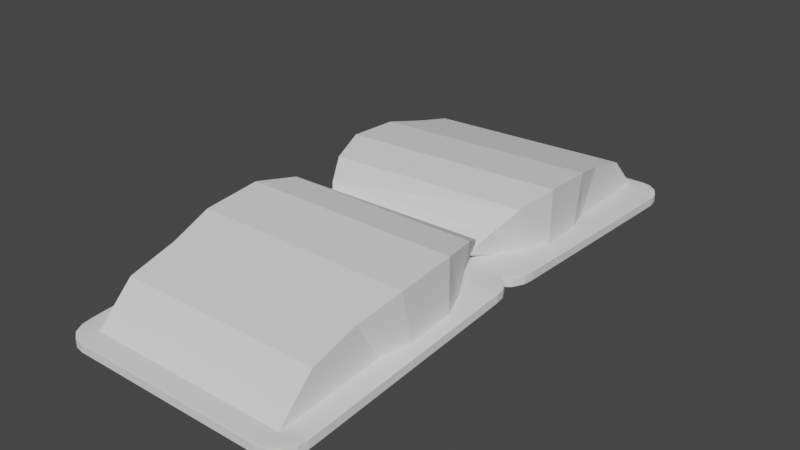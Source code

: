 # Source: book.blend  (saved by Blender 2.90.8; exported with 4.5.12 LTS)
import bpy
from mathutils import Matrix  # noqa: F401  (used for matrix-valued properties, if any)

bpy.ops.wm.read_factory_settings(use_empty=True)
scene = bpy.context.scene
scene.name = 'Scene'

# ---- collections
col_collection = bpy.data.collections.new('Collection'); scene.collection.children.link(col_collection)

# ---- world
world_world = bpy.data.worlds.new('World'); scene.world = world_world
world_world.use_nodes = True; world_world.node_tree.nodes.clear()
_N = world_world.node_tree.nodes; _L = world_world.node_tree.links
n0 = _N.new('ShaderNodeOutputWorld'); n0.name = 'World Output'; n0.location = (300, 300)
n1 = _N.new('ShaderNodeBackground'); n1.name = 'Background'; n1.location = (10, 300)
n1.inputs[0].default_value = (0.05088, 0.05088, 0.05088, 1.0)
_L.new(n1.outputs[0], n0.inputs[0])
n0.is_active_output = True
world_world.color = (0.05088, 0.05088, 0.05088)
world_world.use_sun_shadow = False
world_world.sun_shadow_jitter_overblur = 0.0

# ---- meshes
me_cube_001 = bpy.data.meshes.new('Cube.001')
me_cube_001.from_pydata([(-0.2022, -2.494, -0.752), (-0.2022, -2.133, -0.4004), (-0.2022, -1.44, -0.7071), (-0.2022, -1.681, -0.278), (0.2022, -2.494, -0.752), (0.2022, -2.133, -0.4004), (0.2022, -1.44, -0.7071), (0.2022, -1.681, -0.278), (-0.2168, -1.157, -0.6865), (-0.2168, -1.262, -0.1695), (0.2168, -1.157, -0.6865), (0.2168, -1.262, -0.1695), (-0.2168, -0.7055, -0.6467), (-0.2168, -0.7097, -0.1191), (0.2168, -0.7055, -0.6467), (0.2168, -0.7097, -0.1191), (-0.1962, -0.4465, -0.6245), (-0.1962, -0.322, -0.1818), (0.1962, -0.4465, -0.6245), (0.1962, -0.322, -0.1818), (-0.1448, -0.2141, -0.6721), (-0.1448, 0.0929, -0.4988), (0.1448, -0.2141, -0.6721), (0.1448, 0.0929, -0.4988), (0.1705, -0.06896, -0.3084), (-0.1705, -0.1145, -0.3403), (-0.1705, -0.2847, -0.6255), (0.1705, -0.2847, -0.6255)], [], [(0, 1, 3, 2), (2, 3, 9, 8), (6, 7, 5, 4), (4, 5, 1, 0), (2, 6, 4, 0), (7, 3, 1, 5), (9, 11, 15, 13), (7, 6, 10, 11), (6, 2, 8, 10), (3, 7, 11, 9), (15, 14, 18, 19), (8, 9, 13, 12), (11, 10, 14, 15), (10, 8, 12, 14), (25, 24, 23, 21), (14, 12, 16, 18), (13, 15, 19, 17), (12, 13, 17, 16), (20, 21, 23, 22), (26, 25, 21, 20), (24, 27, 22, 23), (27, 26, 20, 22), (18, 16, 26, 27), (19, 18, 27, 24), (16, 17, 25, 26), (17, 19, 24, 25)])
_uv = me_cube_001.uv_layers.new(name='UVMap')
_uv.uv.foreach_set('vector', [0.375, 0.0, 0.625, 0.0, 0.625, 0.25, 0.375, 0.25, 0.375, 0.25, 0.625, 0.25, 0.625, 0.25, 0.375, 0.25, 0.375, 0.5, 0.625, 0.5, 0.625, 0.75, 0.375, 0.75, 0.375, 0.75, 0.625, 0.75, 0.625, 1.0, 0.375, 1.0, 0.125, 0.5, 0.375, 0.5, 0.375, 0.75, 0.125, 0.75, 0.625, 0.5, 0.875, 0.5, 0.875, 0.75, 0.625, 0.75, 0.875, 0.5, 0.625, 0.5, 0.625, 0.5, 0.875, 0.5, 0.625, 0.5, 0.375, 0.5, 0.375, 0.5, 0.625, 0.5, 0.375, 0.5, 0.125, 0.5, 0.125, 0.5, 0.375, 0.5, 0.875, 0.5, 0.625, 0.5, 0.625, 0.5, 0.875, 0.5, 0.625, 0.5, 0.375, 0.5, 0.375, 0.5, 0.625, 0.5, 0.375, 0.25, 0.625, 0.25, 0.625, 0.25, 0.375, 0.25, 0.625, 0.5, 0.375, 0.5, 0.375, 0.5, 0.625, 0.5, 0.375, 0.5, 0.125, 0.5, 0.125, 0.5, 0.375, 0.5, 0.875, 0.5, 0.625, 0.5, 0.625, 0.5, 0.875, 0.5, 0.375, 0.5, 0.125, 0.5, 0.125, 0.5, 0.375, 0.5, 0.875, 0.5, 0.625, 0.5, 0.625, 0.5, 0.875, 0.5, 0.375, 0.25, 0.625, 0.25, 0.625, 0.25, 0.375, 0.25, 0.375, 0.25, 0.625, 0.25, 0.625, 0.5, 0.375, 0.5, 0.375, 0.25, 0.625, 0.25, 0.625, 0.25, 0.375, 0.25, 0.625, 0.5, 0.375, 0.5, 0.375, 0.5, 0.625, 0.5, 0.375, 0.5, 0.125, 0.5, 0.125, 0.5, 0.375, 0.5, 0.375, 0.5, 0.125, 0.5, 0.125, 0.5, 0.375, 0.5, 0.625, 0.5, 0.375, 0.5, 0.375, 0.5, 0.625, 0.5, 0.375, 0.25, 0.625, 0.25, 0.625, 0.25, 0.375, 0.25, 0.875, 0.5, 0.625, 0.5, 0.625, 0.5, 0.875, 0.5])
me_cube_001.use_remesh_fix_poles = True
me_cube_001.use_remesh_preserve_attributes = False
me_cube_001.use_mirror_vertex_groups = False
me_cube_001.update()
me_cube_002 = bpy.data.meshes.new('Cube.002')
me_cube_002.from_pydata([(-0.2022, -2.494, -0.752), (-0.2022, -2.133, -0.4004), (-0.2022, -1.44, -0.7071), (-0.2022, -1.681, -0.278), (0.2022, -2.494, -0.752), (0.2022, -2.133, -0.4004), (0.2022, -1.44, -0.7071), (0.2022, -1.681, -0.278), (-0.2168, -1.157, -0.6865), (-0.2168, -1.262, -0.1695), (0.2168, -1.157, -0.6865), (0.2168, -1.262, -0.1695), (-0.2168, -0.7055, -0.6467), (-0.2168, -0.7097, -0.1191), (0.2168, -0.7055, -0.6467), (0.2168, -0.7097, -0.1191), (-0.1962, -0.4465, -0.6245), (-0.1962, -0.322, -0.1818), (0.1962, -0.4465, -0.6245), (0.1962, -0.322, -0.1818), (-0.1448, -0.2141, -0.6721), (-0.1448, 0.0929, -0.4988), (0.1448, -0.2141, -0.6721), (0.1448, 0.0929, -0.4988), (0.1705, -0.06896, -0.3084), (-0.1705, -0.1145, -0.3403), (-0.1705, -0.2847, -0.6255), (0.1705, -0.2847, -0.6255)], [], [(0, 1, 3, 2), (2, 3, 9, 8), (6, 7, 5, 4), (4, 5, 1, 0), (2, 6, 4, 0), (7, 3, 1, 5), (9, 11, 15, 13), (7, 6, 10, 11), (6, 2, 8, 10), (3, 7, 11, 9), (15, 14, 18, 19), (8, 9, 13, 12), (11, 10, 14, 15), (10, 8, 12, 14), (25, 24, 23, 21), (14, 12, 16, 18), (13, 15, 19, 17), (12, 13, 17, 16), (20, 21, 23, 22), (26, 25, 21, 20), (24, 27, 22, 23), (27, 26, 20, 22), (18, 16, 26, 27), (19, 18, 27, 24), (16, 17, 25, 26), (17, 19, 24, 25)])
_uv = me_cube_002.uv_layers.new(name='UVMap')
_uv.uv.foreach_set('vector', [0.375, 0.0, 0.625, 0.0, 0.625, 0.25, 0.375, 0.25, 0.375, 0.25, 0.625, 0.25, 0.625, 0.25, 0.375, 0.25, 0.375, 0.5, 0.625, 0.5, 0.625, 0.75, 0.375, 0.75, 0.375, 0.75, 0.625, 0.75, 0.625, 1.0, 0.375, 1.0, 0.125, 0.5, 0.375, 0.5, 0.375, 0.75, 0.125, 0.75, 0.625, 0.5, 0.875, 0.5, 0.875, 0.75, 0.625, 0.75, 0.875, 0.5, 0.625, 0.5, 0.625, 0.5, 0.875, 0.5, 0.625, 0.5, 0.375, 0.5, 0.375, 0.5, 0.625, 0.5, 0.375, 0.5, 0.125, 0.5, 0.125, 0.5, 0.375, 0.5, 0.875, 0.5, 0.625, 0.5, 0.625, 0.5, 0.875, 0.5, 0.625, 0.5, 0.375, 0.5, 0.375, 0.5, 0.625, 0.5, 0.375, 0.25, 0.625, 0.25, 0.625, 0.25, 0.375, 0.25, 0.625, 0.5, 0.375, 0.5, 0.375, 0.5, 0.625, 0.5, 0.375, 0.5, 0.125, 0.5, 0.125, 0.5, 0.375, 0.5, 0.875, 0.5, 0.625, 0.5, 0.625, 0.5, 0.875, 0.5, 0.375, 0.5, 0.125, 0.5, 0.125, 0.5, 0.375, 0.5, 0.875, 0.5, 0.625, 0.5, 0.625, 0.5, 0.875, 0.5, 0.375, 0.25, 0.625, 0.25, 0.625, 0.25, 0.375, 0.25, 0.375, 0.25, 0.625, 0.25, 0.625, 0.5, 0.375, 0.5, 0.375, 0.25, 0.625, 0.25, 0.625, 0.25, 0.375, 0.25, 0.625, 0.5, 0.375, 0.5, 0.375, 0.5, 0.625, 0.5, 0.375, 0.5, 0.125, 0.5, 0.125, 0.5, 0.375, 0.5, 0.375, 0.5, 0.125, 0.5, 0.125, 0.5, 0.375, 0.5, 0.625, 0.5, 0.375, 0.5, 0.375, 0.5, 0.625, 0.5, 0.375, 0.25, 0.625, 0.25, 0.625, 0.25, 0.375, 0.25, 0.875, 0.5, 0.625, 0.5, 0.625, 0.5, 0.875, 0.5])
me_cube_002.use_remesh_fix_poles = True
me_cube_002.use_remesh_preserve_attributes = False
me_cube_002.use_mirror_vertex_groups = False
me_cube_002.update()
me_roundcube_001 = bpy.data.meshes.new('Roundcube.001')
me_roundcube_001.from_pydata([(0.9233, 0.8926, -7.163), (0.8655, 0.9125, -7.183), (0.8078, 0.9185, -7.189), (-0.7922, 0.9185, -7.189), (-0.8499, 0.9125, -7.183), (0.9432, 0.9125, -7.105), (0.8755, 0.9527, -7.115), (0.8078, 0.9642, -7.118), (-0.7922, 0.9642, -7.118), (-0.8599, 0.9527, -7.115), (0.9492, 0.9185, -7.048), (0.9492, 0.9185, -5.448), (0.8785, 0.9642, -7.048), (0.8785, 0.9642, -5.448), (0.8078, 0.9771, -5.448), (0.8078, 0.9771, -7.048), (-0.7922, 0.9771, -7.048), (-0.7922, 0.9771, -5.448), (-0.8629, 0.9642, -7.048), (-0.8629, 0.9642, -5.448), (0.9432, 0.9125, -5.39), (0.8755, 0.9527, -5.38), (0.8078, 0.9642, -5.377), (-0.7922, 0.9642, -5.377), (-0.8599, 0.9527, -5.38), (-0.9077, 0.8926, -7.163), (-0.9276, 0.8348, -7.183), (-0.9336, 0.7771, -7.189), (-0.9361, -0.8004, -4.287), (-0.9301, -0.8581, -4.28), (-0.9276, 0.9125, -7.105), (-0.9678, 0.8448, -7.115), (-0.9793, 0.7771, -7.118), (-0.9818, -0.8004, -4.216), (-0.9703, -0.8681, -4.213), (-0.9336, 0.9185, -7.048), (-0.9336, 0.9185, -5.448), (-0.9793, 0.8478, -7.048), (-0.9793, 0.8478, -5.448), (-0.9922, 0.7771, -5.448), (-0.9922, 0.7771, -7.048), (-0.9947, -0.8004, -4.145), (-0.9947, -0.8004, -2.545), (-0.9818, -0.8711, -4.145), (-0.9818, -0.8711, -2.545), (-0.9276, 0.9125, -5.39), (-0.9678, 0.8448, -5.38), (-0.9793, 0.7771, -5.377), (-0.9818, -0.8004, -2.474), (-0.9703, -0.8681, -2.477), (-0.9102, -0.9159, -4.261), (-0.8525, -0.9358, -4.28), (-0.7947, -0.9418, -4.287), (0.8053, -0.9418, -4.287), (0.863, -0.9358, -4.28), (-0.9301, -0.9358, -4.203), (-0.8624, -0.976, -4.213), (-0.7947, -0.9875, -4.216), (0.8053, -0.9875, -4.216), (0.873, -0.976, -4.213), (-0.9361, -0.9418, -4.145), (-0.9361, -0.9418, -2.545), (-0.8654, -0.9875, -4.145), (-0.8654, -0.9875, -2.545), (-0.7947, -1.0, -2.545), (-0.7947, -1.0, -4.145), (0.8053, -1.0, -4.145), (0.8053, -1.0, -2.545), (0.876, -0.9875, -4.145), (0.876, -0.9875, -2.545), (-0.9301, -0.9358, -2.487), (-0.8624, -0.976, -2.477), (-0.7947, -0.9875, -2.474), (0.8053, -0.9875, -2.474), (0.873, -0.976, -2.477), (0.9207, -0.9159, -4.261), (0.9407, -0.8581, -4.28), (0.9467, -0.8004, -4.287), (0.9492, 0.7771, -7.189), (0.9432, 0.8348, -7.183), (0.9407, -0.9358, -4.203), (0.9809, -0.8681, -4.213), (0.9924, -0.8004, -4.216), (0.9949, 0.7771, -7.118), (0.9834, 0.8448, -7.115), (0.9467, -0.9418, -4.145), (0.9467, -0.9418, -2.545), (0.9924, -0.8711, -4.145), (0.9924, -0.8711, -2.545), (1.005, -0.8004, -2.545), (1.005, -0.8004, -4.145), (1.008, 0.7771, -7.048), (1.008, 0.7771, -5.448), (0.9949, 0.8478, -7.048), (0.9949, 0.8478, -5.448), (0.9407, -0.9358, -2.487), (0.9809, -0.8681, -2.477), (0.9924, -0.8004, -2.474), (0.9949, 0.7771, -5.377), (0.9834, 0.8448, -5.38), (0.873, -0.8681, -4.321), (0.8053, -0.8711, -4.332), (-0.7947, -0.8711, -4.332), (-0.8624, -0.8681, -4.321), (0.876, -0.8004, -4.332), (0.8785, 0.7771, -7.235), (0.8078, 0.7771, -7.248), (0.8053, -0.8004, -4.345), (-0.7947, -0.8004, -4.345), (-0.7922, 0.7771, -7.248), (-0.8654, -0.8004, -4.332), (-0.8629, 0.7771, -7.235), (0.8755, 0.8448, -7.223), (0.8078, 0.8478, -7.235), (-0.7922, 0.8478, -7.235), (-0.8599, 0.8448, -7.223), (0.9233, 0.8926, -5.332), (0.8655, 0.9125, -5.312), (0.8078, 0.9185, -5.306), (-0.7922, 0.9185, -5.306), (-0.8499, 0.9125, -5.312), (-0.9077, 0.8926, -5.332), (0.9432, 0.8348, -5.312), (0.8755, 0.8448, -5.272), (0.8078, 0.8478, -5.261), (-0.7922, 0.8478, -5.261), (-0.8599, 0.8448, -5.272), (-0.9276, 0.8348, -5.312), (0.9492, 0.7771, -5.306), (0.9467, -0.8004, -2.404), (0.8785, 0.7771, -5.261), (0.876, -0.8004, -2.358), (0.8053, -0.8004, -2.345), (0.8078, 0.7771, -5.248), (-0.7922, 0.7771, -5.248), (-0.7947, -0.8004, -2.345), (-0.8629, 0.7771, -5.261), (-0.8654, -0.8004, -2.358), (-0.9336, 0.7771, -5.306), (-0.9361, -0.8004, -2.404), (0.9407, -0.8581, -2.41), (0.873, -0.8681, -2.369), (0.8053, -0.8711, -2.358), (-0.7947, -0.8711, -2.358), (-0.8624, -0.8681, -2.369), (-0.9301, -0.8581, -2.41), (0.9207, -0.9159, -2.43), (0.863, -0.9358, -2.41), (0.8053, -0.9418, -2.404), (-0.7947, -0.9418, -2.404), (-0.8525, -0.9358, -2.41), (-0.9102, -0.9159, -2.43)], [], [(0, 1, 6, 5), (1, 2, 7, 6), (2, 3, 8, 7), (3, 4, 9, 8), (4, 25, 30, 9), (5, 6, 12, 10), (6, 7, 15, 12), (7, 8, 16, 15), (8, 9, 18, 16), (9, 30, 35, 18), (10, 12, 13, 11), (12, 15, 14, 13), (15, 16, 17, 14), (16, 18, 19, 17), (18, 35, 36, 19), (11, 13, 21, 20), (13, 14, 22, 21), (14, 17, 23, 22), (17, 19, 24, 23), (19, 36, 45, 24), (20, 21, 117, 116), (21, 22, 118, 117), (22, 23, 119, 118), (23, 24, 120, 119), (24, 45, 121, 120), (25, 26, 31, 30), (26, 27, 32, 31), (27, 28, 33, 32), (28, 29, 34, 33), (29, 50, 55, 34), (30, 31, 37, 35), (31, 32, 40, 37), (32, 33, 41, 40), (33, 34, 43, 41), (34, 55, 60, 43), (35, 37, 38, 36), (37, 40, 39, 38), (40, 41, 42, 39), (41, 43, 44, 42), (43, 60, 61, 44), (36, 38, 46, 45), (38, 39, 47, 46), (39, 42, 48, 47), (42, 44, 49, 48), (44, 61, 70, 49), (45, 46, 127, 121), (46, 47, 138, 127), (47, 48, 139, 138), (48, 49, 145, 139), (49, 70, 151, 145), (50, 51, 56, 55), (51, 52, 57, 56), (52, 53, 58, 57), (53, 54, 59, 58), (54, 75, 80, 59), (55, 56, 62, 60), (56, 57, 65, 62), (57, 58, 66, 65), (58, 59, 68, 66), (59, 80, 85, 68), (60, 62, 63, 61), (62, 65, 64, 63), (65, 66, 67, 64), (66, 68, 69, 67), (68, 85, 86, 69), (61, 63, 71, 70), (63, 64, 72, 71), (64, 67, 73, 72), (67, 69, 74, 73), (69, 86, 95, 74), (70, 71, 150, 151), (71, 72, 149, 150), (72, 73, 148, 149), (73, 74, 147, 148), (74, 95, 146, 147), (75, 76, 81, 80), (76, 77, 82, 81), (77, 78, 83, 82), (78, 79, 84, 83), (79, 0, 5, 84), (80, 81, 87, 85), (81, 82, 90, 87), (82, 83, 91, 90), (83, 84, 93, 91), (84, 5, 10, 93), (85, 87, 88, 86), (87, 90, 89, 88), (90, 91, 92, 89), (91, 93, 94, 92), (93, 10, 11, 94), (86, 88, 96, 95), (88, 89, 97, 96), (89, 92, 98, 97), (92, 94, 99, 98), (94, 11, 20, 99), (95, 96, 140, 146), (96, 97, 129, 140), (97, 98, 128, 129), (98, 99, 122, 128), (99, 20, 116, 122), (75, 54, 100, 76), (54, 53, 101, 100), (53, 52, 102, 101), (52, 51, 103, 102), (51, 50, 29, 103), (76, 100, 104, 77), (100, 101, 107, 104), (101, 102, 108, 107), (102, 103, 110, 108), (103, 29, 28, 110), (77, 104, 105, 78), (104, 107, 106, 105), (107, 108, 109, 106), (108, 110, 111, 109), (110, 28, 27, 111), (78, 105, 112, 79), (105, 106, 113, 112), (106, 109, 114, 113), (109, 111, 115, 114), (111, 27, 26, 115), (79, 112, 1, 0), (112, 113, 2, 1), (113, 114, 3, 2), (114, 115, 4, 3), (115, 26, 25, 4), (116, 117, 123, 122), (117, 118, 124, 123), (118, 119, 125, 124), (119, 120, 126, 125), (120, 121, 127, 126), (122, 123, 130, 128), (123, 124, 133, 130), (124, 125, 134, 133), (125, 126, 136, 134), (126, 127, 138, 136), (128, 130, 131, 129), (130, 133, 132, 131), (133, 134, 135, 132), (134, 136, 137, 135), (136, 138, 139, 137), (129, 131, 141, 140), (131, 132, 142, 141), (132, 135, 143, 142), (135, 137, 144, 143), (137, 139, 145, 144), (140, 141, 147, 146), (141, 142, 148, 147), (142, 143, 149, 148), (143, 144, 150, 149), (144, 145, 151, 150)])
me_roundcube_001.use_remesh_fix_poles = True
me_roundcube_001.use_remesh_preserve_attributes = False
me_roundcube_001.use_mirror_vertex_groups = False
me_roundcube_001.update()
me_roundcube_002 = bpy.data.meshes.new('Roundcube.002')
me_roundcube_002.from_pydata([(0.9233, 0.8926, -7.163), (0.8655, 0.9125, -7.183), (0.8078, 0.9185, -7.189), (-0.7922, 0.9185, -7.189), (-0.8499, 0.9125, -7.183), (0.9432, 0.9125, -7.105), (0.8755, 0.9527, -7.115), (0.8078, 0.9642, -7.118), (-0.7922, 0.9642, -7.118), (-0.8599, 0.9527, -7.115), (0.9492, 0.9185, -7.048), (0.9492, 0.9185, -5.448), (0.8785, 0.9642, -7.048), (0.8785, 0.9642, -5.448), (0.8078, 0.9771, -5.448), (0.8078, 0.9771, -7.048), (-0.7922, 0.9771, -7.048), (-0.7922, 0.9771, -5.448), (-0.8629, 0.9642, -7.048), (-0.8629, 0.9642, -5.448), (0.9432, 0.9125, -5.39), (0.8755, 0.9527, -5.38), (0.8078, 0.9642, -5.377), (-0.7922, 0.9642, -5.377), (-0.8599, 0.9527, -5.38), (-0.9077, 0.8926, -7.163), (-0.9276, 0.8348, -7.183), (-0.9336, 0.7771, -7.189), (-0.9361, -0.8004, -4.287), (-0.9301, -0.8581, -4.28), (-0.9276, 0.9125, -7.105), (-0.9678, 0.8448, -7.115), (-0.9793, 0.7771, -7.118), (-0.9818, -0.8004, -4.216), (-0.9703, -0.8681, -4.213), (-0.9336, 0.9185, -7.048), (-0.9336, 0.9185, -5.448), (-0.9793, 0.8478, -7.048), (-0.9793, 0.8478, -5.448), (-0.9922, 0.7771, -5.448), (-0.9922, 0.7771, -7.048), (-0.9947, -0.8004, -4.145), (-0.9947, -0.8004, -2.545), (-0.9818, -0.8711, -4.145), (-0.9818, -0.8711, -2.545), (-0.9276, 0.9125, -5.39), (-0.9678, 0.8448, -5.38), (-0.9793, 0.7771, -5.377), (-0.9818, -0.8004, -2.474), (-0.9703, -0.8681, -2.477), (-0.9102, -0.9159, -4.261), (-0.8525, -0.9358, -4.28), (-0.7947, -0.9418, -4.287), (0.8053, -0.9418, -4.287), (0.863, -0.9358, -4.28), (-0.9301, -0.9358, -4.203), (-0.8624, -0.976, -4.213), (-0.7947, -0.9875, -4.216), (0.8053, -0.9875, -4.216), (0.873, -0.976, -4.213), (-0.9361, -0.9418, -4.145), (-0.9361, -0.9418, -2.545), (-0.8654, -0.9875, -4.145), (-0.8654, -0.9875, -2.545), (-0.7947, -1.0, -2.545), (-0.7947, -1.0, -4.145), (0.8053, -1.0, -4.145), (0.8053, -1.0, -2.545), (0.876, -0.9875, -4.145), (0.876, -0.9875, -2.545), (-0.9301, -0.9358, -2.487), (-0.8624, -0.976, -2.477), (-0.7947, -0.9875, -2.474), (0.8053, -0.9875, -2.474), (0.873, -0.976, -2.477), (0.9207, -0.9159, -4.261), (0.9407, -0.8581, -4.28), (0.9467, -0.8004, -4.287), (0.9492, 0.7771, -7.189), (0.9432, 0.8348, -7.183), (0.9407, -0.9358, -4.203), (0.9809, -0.8681, -4.213), (0.9924, -0.8004, -4.216), (0.9949, 0.7771, -7.118), (0.9834, 0.8448, -7.115), (0.9467, -0.9418, -4.145), (0.9467, -0.9418, -2.545), (0.9924, -0.8711, -4.145), (0.9924, -0.8711, -2.545), (1.005, -0.8004, -2.545), (1.005, -0.8004, -4.145), (1.008, 0.7771, -7.048), (1.008, 0.7771, -5.448), (0.9949, 0.8478, -7.048), (0.9949, 0.8478, -5.448), (0.9407, -0.9358, -2.487), (0.9809, -0.8681, -2.477), (0.9924, -0.8004, -2.474), (0.9949, 0.7771, -5.377), (0.9834, 0.8448, -5.38), (0.873, -0.8681, -4.321), (0.8053, -0.8711, -4.332), (-0.7947, -0.8711, -4.332), (-0.8624, -0.8681, -4.321), (0.876, -0.8004, -4.332), (0.8785, 0.7771, -7.235), (0.8078, 0.7771, -7.248), (0.8053, -0.8004, -4.345), (-0.7947, -0.8004, -4.345), (-0.7922, 0.7771, -7.248), (-0.8654, -0.8004, -4.332), (-0.8629, 0.7771, -7.235), (0.8755, 0.8448, -7.223), (0.8078, 0.8478, -7.235), (-0.7922, 0.8478, -7.235), (-0.8599, 0.8448, -7.223), (0.9233, 0.8926, -5.332), (0.8655, 0.9125, -5.312), (0.8078, 0.9185, -5.306), (-0.7922, 0.9185, -5.306), (-0.8499, 0.9125, -5.312), (-0.9077, 0.8926, -5.332), (0.9432, 0.8348, -5.312), (0.8755, 0.8448, -5.272), (0.8078, 0.8478, -5.261), (-0.7922, 0.8478, -5.261), (-0.8599, 0.8448, -5.272), (-0.9276, 0.8348, -5.312), (0.9492, 0.7771, -5.306), (0.9467, -0.8004, -2.404), (0.8785, 0.7771, -5.261), (0.876, -0.8004, -2.358), (0.8053, -0.8004, -2.345), (0.8078, 0.7771, -5.248), (-0.7922, 0.7771, -5.248), (-0.7947, -0.8004, -2.345), (-0.8629, 0.7771, -5.261), (-0.8654, -0.8004, -2.358), (-0.9336, 0.7771, -5.306), (-0.9361, -0.8004, -2.404), (0.9407, -0.8581, -2.41), (0.873, -0.8681, -2.369), (0.8053, -0.8711, -2.358), (-0.7947, -0.8711, -2.358), (-0.8624, -0.8681, -2.369), (-0.9301, -0.8581, -2.41), (0.9207, -0.9159, -2.43), (0.863, -0.9358, -2.41), (0.8053, -0.9418, -2.404), (-0.7947, -0.9418, -2.404), (-0.8525, -0.9358, -2.41), (-0.9102, -0.9159, -2.43)], [], [(0, 1, 6, 5), (1, 2, 7, 6), (2, 3, 8, 7), (3, 4, 9, 8), (4, 25, 30, 9), (5, 6, 12, 10), (6, 7, 15, 12), (7, 8, 16, 15), (8, 9, 18, 16), (9, 30, 35, 18), (10, 12, 13, 11), (12, 15, 14, 13), (15, 16, 17, 14), (16, 18, 19, 17), (18, 35, 36, 19), (11, 13, 21, 20), (13, 14, 22, 21), (14, 17, 23, 22), (17, 19, 24, 23), (19, 36, 45, 24), (20, 21, 117, 116), (21, 22, 118, 117), (22, 23, 119, 118), (23, 24, 120, 119), (24, 45, 121, 120), (25, 26, 31, 30), (26, 27, 32, 31), (27, 28, 33, 32), (28, 29, 34, 33), (29, 50, 55, 34), (30, 31, 37, 35), (31, 32, 40, 37), (32, 33, 41, 40), (33, 34, 43, 41), (34, 55, 60, 43), (35, 37, 38, 36), (37, 40, 39, 38), (40, 41, 42, 39), (41, 43, 44, 42), (43, 60, 61, 44), (36, 38, 46, 45), (38, 39, 47, 46), (39, 42, 48, 47), (42, 44, 49, 48), (44, 61, 70, 49), (45, 46, 127, 121), (46, 47, 138, 127), (47, 48, 139, 138), (48, 49, 145, 139), (49, 70, 151, 145), (50, 51, 56, 55), (51, 52, 57, 56), (52, 53, 58, 57), (53, 54, 59, 58), (54, 75, 80, 59), (55, 56, 62, 60), (56, 57, 65, 62), (57, 58, 66, 65), (58, 59, 68, 66), (59, 80, 85, 68), (60, 62, 63, 61), (62, 65, 64, 63), (65, 66, 67, 64), (66, 68, 69, 67), (68, 85, 86, 69), (61, 63, 71, 70), (63, 64, 72, 71), (64, 67, 73, 72), (67, 69, 74, 73), (69, 86, 95, 74), (70, 71, 150, 151), (71, 72, 149, 150), (72, 73, 148, 149), (73, 74, 147, 148), (74, 95, 146, 147), (75, 76, 81, 80), (76, 77, 82, 81), (77, 78, 83, 82), (78, 79, 84, 83), (79, 0, 5, 84), (80, 81, 87, 85), (81, 82, 90, 87), (82, 83, 91, 90), (83, 84, 93, 91), (84, 5, 10, 93), (85, 87, 88, 86), (87, 90, 89, 88), (90, 91, 92, 89), (91, 93, 94, 92), (93, 10, 11, 94), (86, 88, 96, 95), (88, 89, 97, 96), (89, 92, 98, 97), (92, 94, 99, 98), (94, 11, 20, 99), (95, 96, 140, 146), (96, 97, 129, 140), (97, 98, 128, 129), (98, 99, 122, 128), (99, 20, 116, 122), (75, 54, 100, 76), (54, 53, 101, 100), (53, 52, 102, 101), (52, 51, 103, 102), (51, 50, 29, 103), (76, 100, 104, 77), (100, 101, 107, 104), (101, 102, 108, 107), (102, 103, 110, 108), (103, 29, 28, 110), (77, 104, 105, 78), (104, 107, 106, 105), (107, 108, 109, 106), (108, 110, 111, 109), (110, 28, 27, 111), (78, 105, 112, 79), (105, 106, 113, 112), (106, 109, 114, 113), (109, 111, 115, 114), (111, 27, 26, 115), (79, 112, 1, 0), (112, 113, 2, 1), (113, 114, 3, 2), (114, 115, 4, 3), (115, 26, 25, 4), (116, 117, 123, 122), (117, 118, 124, 123), (118, 119, 125, 124), (119, 120, 126, 125), (120, 121, 127, 126), (122, 123, 130, 128), (123, 124, 133, 130), (124, 125, 134, 133), (125, 126, 136, 134), (126, 127, 138, 136), (128, 130, 131, 129), (130, 133, 132, 131), (133, 134, 135, 132), (134, 136, 137, 135), (136, 138, 139, 137), (129, 131, 141, 140), (131, 132, 142, 141), (132, 135, 143, 142), (135, 137, 144, 143), (137, 139, 145, 144), (140, 141, 147, 146), (141, 142, 148, 147), (142, 143, 149, 148), (143, 144, 150, 149), (144, 145, 151, 150)])
me_roundcube_002.use_remesh_fix_poles = True
me_roundcube_002.use_remesh_preserve_attributes = False
me_roundcube_002.use_mirror_vertex_groups = False
me_roundcube_002.update()

# ---- objects
ob_cube = bpy.data.objects.new('Cube', me_cube_001)
ob_cube_001 = bpy.data.objects.new('Cube.001', me_cube_002)
ob_roundcube_001 = bpy.data.objects.new('Roundcube.001', me_roundcube_001)
ob_roundcube_002 = bpy.data.objects.new('Roundcube.002', me_roundcube_002)

# ---- transforms, parenting, visibility, modifiers, constraints
ob_cube.location = (0.0, 0.0, 0.0)
ob_cube.scale = (4.833, 1.0, 1.0)
ob_cube.lineart.crease_threshold = 0.0
ob_cube_001.location = (0.004899, -0.0008285, -0.004288)
ob_cube_001.rotation_euler = (0.0, -0.0, 3.218)
ob_cube_001.scale = (4.833, 1.0, 1.0)
ob_cube_001.lineart.crease_threshold = 0.0
ob_roundcube_001.location = (-0.01204, -1.309, -0.948)
ob_roundcube_001.scale = (1.187, 1.361, -0.04863)
ob_roundcube_001.lineart.crease_threshold = 0.0
ob_roundcube_002.location = (-0.01204, 1.249, -0.948)
ob_roundcube_002.rotation_euler = (0.0, -0.0, 3.169)
ob_roundcube_002.scale = (1.187, 1.361, -0.04863)
ob_roundcube_002.lineart.crease_threshold = 0.0

# ---- collection membership
col_collection.objects.link(ob_cube)
col_collection.objects.link(ob_cube_001)
col_collection.objects.link(ob_roundcube_001)
col_collection.objects.link(ob_roundcube_002)

# ---- scene / render settings (as saved in the file)
scene.frame_start = 1; scene.frame_end = 250; scene.frame_set(1)
scene.render.engine = 'BLENDER_EEVEE_NEXT'
scene.cycles.use_denoising = False
scene.cycles.samples = 128
scene.cycles.sampling_pattern = 'TABULATED_SOBOL'
scene.cycles.use_adaptive_sampling = False
scene.cycles.use_light_tree = False
scene.view_settings.view_transform = 'Filmic'
bpy.context.view_layer.update()

# ---- added for rendering (the .blend has no active camera and no usable light): camera, sun
cam_auto = bpy.data.cameras.new('AutoCamera')
cam_auto.lens = 50.0
cam_auto.sensor_width = 36.0
cam_auto.clip_end = 1000.0
ob_auto_camera = bpy.data.objects.new('AutoCamera', cam_auto)
scene.collection.objects.link(ob_auto_camera)
ob_auto_camera.location = (5.43391, -6.55877, 3.8868)
ob_auto_camera.rotation_euler = (1.09748, -7.21219e-08, 0.694738)
scene.camera = ob_auto_camera
light_auto_sun = bpy.data.lights.new('AutoSun', 'SUN')
light_auto_sun.energy = 3.0
light_auto_sun.angle = 0.0523599
ob_auto_sun = bpy.data.objects.new('AutoSun', light_auto_sun)
scene.collection.objects.link(ob_auto_sun)
ob_auto_sun.rotation_euler = (0.872665, 0.174533, 0.523599)
bpy.context.view_layer.update()
